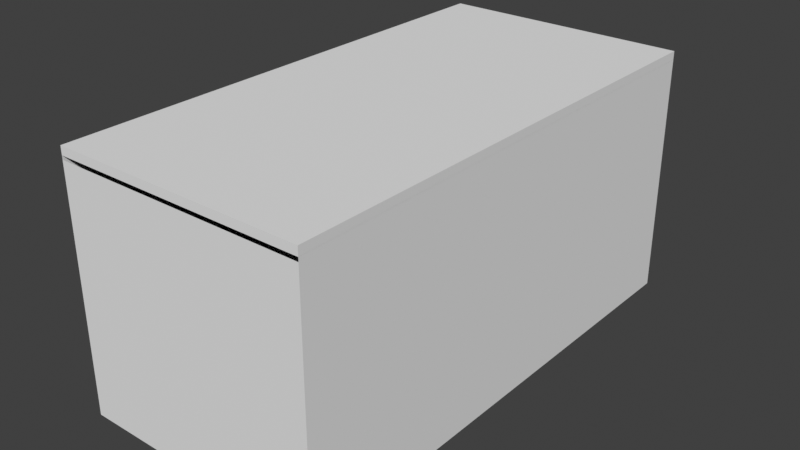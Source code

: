 # Source: lobby_map.blend  (saved by Blender 5.1.30; exported with 4.5.12 LTS)
import bpy
from mathutils import Matrix  # noqa: F401  (used for matrix-valued properties, if any)

bpy.ops.wm.read_factory_settings(use_empty=True)
scene = bpy.context.scene
scene.name = 'Scene'

# ---- collections
col_collection = bpy.data.collections.new('Collection'); scene.collection.children.link(col_collection)

# ---- world
world_world = bpy.data.worlds.new('World'); scene.world = world_world
world_world.use_nodes = True; world_world.node_tree.nodes.clear()
_N = world_world.node_tree.nodes; _L = world_world.node_tree.links
n0 = _N.new('ShaderNodeOutputWorld'); n0.name = 'World Output'; n0.location = (200, 100)
n1 = _N.new('ShaderNodeBackground'); n1.name = 'Background'; n1.location = (-200, 100)
n1.inputs[0].default_value = (0.05088, 0.05088, 0.05088, 1.0)
_L.new(n1.outputs[0], n0.inputs[0])
n0.is_active_output = True
world_world.color = (0.05088, 0.05088, 0.05088)
world_world.sun_shadow_jitter_overblur = 0.0

# ---- meshes
me_cube_001 = bpy.data.meshes.new('Cube.001')
me_cube_001.from_pydata([(-1.0, -1.0, -1.0), (-1.0, -1.0, 1.0), (-1.0, 1.0, -1.0), (-1.0, 1.0, 1.0), (1.0, -1.0, -1.0), (1.0, -1.0, 1.0), (1.0, 1.0, -1.0), (1.0, 1.0, 1.0), (-1.0, -1.0, 57.02), (-1.0, 1.0, 57.02), (1.0, -1.0, 57.02), (1.0, 1.0, 57.02), (-1.0, -1.0, 56.13), (-1.0, 1.0, 57.02), (1.0, -1.0, 56.13), (1.0, 1.0, 57.02)], [], [(0, 1, 3, 2), (2, 3, 7, 6), (6, 7, 5, 4), (4, 5, 1, 0), (2, 6, 4, 0), (7, 3, 1, 5), (7, 5, 10, 11), (1, 3, 9, 8), (5, 1, 12, 14), (3, 7, 15, 13)])
_uv = me_cube_001.uv_layers.new(name='UVMap')
_uv.uv.foreach_set('vector', [0.375, 0.0, 0.625, 0.0, 0.625, 0.25, 0.375, 0.25, 0.375, 0.25, 0.625, 0.25, 0.625, 0.5, 0.375, 0.5, 0.375, 0.5, 0.625, 0.5, 0.625, 0.75, 0.375, 0.75, 0.375, 0.75, 0.625, 0.75, 0.625, 1.0, 0.375, 1.0, 0.125, 0.5, 0.375, 0.5, 0.375, 0.75, 0.125, 0.75, 0.625, 0.5, 0.875, 0.5, 0.875, 0.75, 0.625, 0.75, 0.625, 0.5, 0.625, 0.75, 0.625, 0.75, 0.625, 0.5, 0.625, 0.0, 0.625, 0.25, 0.625, 0.25, 0.625, 0.0, 0.625, 0.75, 0.625, 1.0, 0.625, 1.0, 0.625, 0.75, 0.625, 0.25, 0.625, 0.5, 0.625, 0.5, 0.625, 0.25])
me_cube_001.update()
me_cube_003 = bpy.data.meshes.new('Cube.003')
me_cube_003.from_pydata([(-1.0, -1.0, -1.0), (-1.0, -1.0, 1.0), (-1.0, 1.0, -1.0), (-1.0, 1.0, 1.0), (1.0, -1.0, -1.0), (1.0, -1.0, 1.0), (1.0, 1.0, -1.0), (1.0, 1.0, 1.0)], [], [(0, 1, 3, 2), (2, 3, 7, 6), (6, 7, 5, 4), (4, 5, 1, 0), (2, 6, 4, 0), (7, 3, 1, 5)])
_uv = me_cube_003.uv_layers.new(name='UVMap')
_uv.uv.foreach_set('vector', [0.375, 0.0, 0.625, 0.0, 0.625, 0.25, 0.375, 0.25, 0.375, 0.25, 0.625, 0.25, 0.625, 0.5, 0.375, 0.5, 0.375, 0.5, 0.625, 0.5, 0.625, 0.75, 0.375, 0.75, 0.375, 0.75, 0.625, 0.75, 0.625, 1.0, 0.375, 1.0, 0.125, 0.5, 0.375, 0.5, 0.375, 0.75, 0.125, 0.75, 0.625, 0.5, 0.875, 0.5, 0.875, 0.75, 0.625, 0.75])
me_cube_003.update()

# ---- objects
ob_room = bpy.data.objects.new('room', me_cube_001)
ob_ceiling = bpy.data.objects.new('ceiling', me_cube_003)

# ---- transforms, parenting, visibility, modifiers, constraints
ob_room.location = (0.0, 0.0, 0.0)
ob_room.scale = (3.0, 6.0, 0.1)
ob_ceiling.location = (0.0, 0.0, 5.801)
ob_ceiling.scale = (3.0, 6.0, 0.1)

# ---- collection membership
col_collection.objects.link(ob_room)
col_collection.objects.link(ob_ceiling)

# ---- scene / render settings (as saved in the file)
scene.frame_start = 1; scene.frame_end = 250; scene.frame_set(1)
scene.render.engine = 'BLENDER_EEVEE_NEXT'
scene.render.bake_bias = 0.0
scene.render.bake_samples = 0
scene.cycles.sampling_pattern = 'TABULATED_SOBOL'
scene.eevee.use_volume_custom_range = False
scene.view_settings.view_transform = 'Standard'
bpy.context.view_layer.update()

# ---- added for rendering (the .blend has no active camera and no usable light): camera, sun
cam_auto = bpy.data.cameras.new('AutoCamera')
cam_auto.lens = 50.0
cam_auto.sensor_width = 36.0
cam_auto.clip_end = 1000.0
ob_auto_camera = bpy.data.objects.new('AutoCamera', cam_auto)
scene.collection.objects.link(ob_auto_camera)
ob_auto_camera.location = (13.5985, -16.3182, 13.7794)
ob_auto_camera.rotation_euler = (1.09748, -7.21219e-08, 0.694738)
scene.camera = ob_auto_camera
light_auto_sun = bpy.data.lights.new('AutoSun', 'SUN')
light_auto_sun.energy = 3.0
light_auto_sun.angle = 0.0523599
ob_auto_sun = bpy.data.objects.new('AutoSun', light_auto_sun)
scene.collection.objects.link(ob_auto_sun)
ob_auto_sun.rotation_euler = (0.872665, 0.174533, 0.523599)
bpy.context.view_layer.update()
